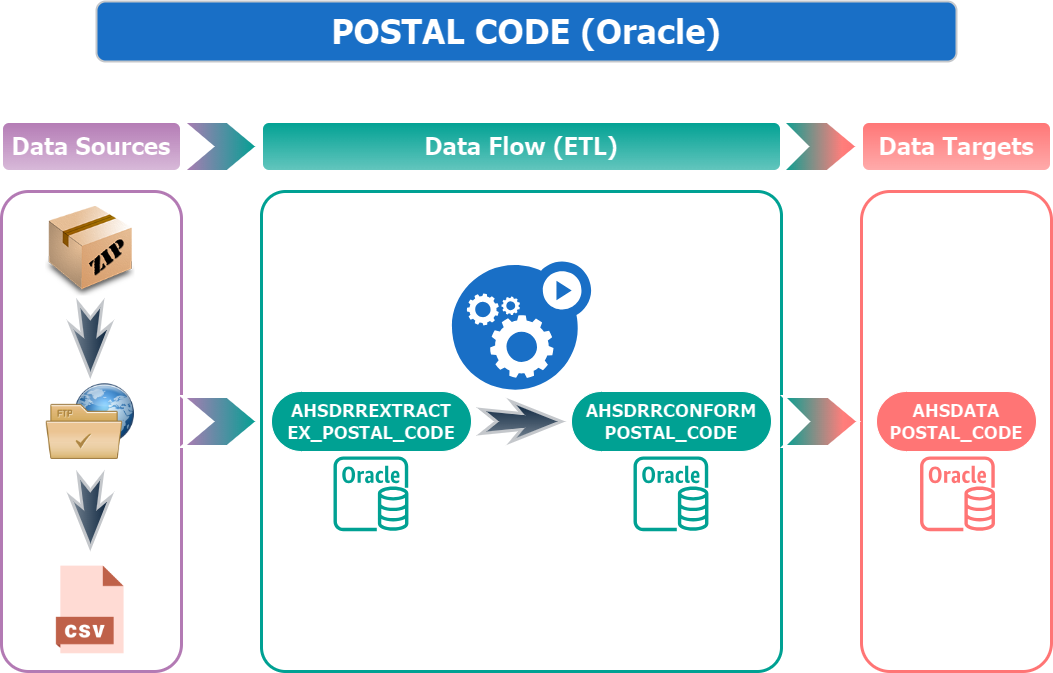

The diagram above was exported from draw.io. Its source (the exported page's mxGraphModel, read from the mxfile embedded in the PNG):
<mxGraphModel dx="1500" dy="774" grid="1" gridSize="10" guides="1" tooltips="1" connect="1" arrows="1" fold="1" page="1" pageScale="1" pageWidth="1100" pageHeight="850" background="#FFFFFF" math="0" shadow="0">
  <root>
    <mxCell id="0" />
    <mxCell id="1" parent="0" />
    <mxCell id="Vc_qNqWKN2TwWsNFO-2Q-7" value="&lt;font face=&quot;Tahoma&quot; size=&quot;1&quot; style=&quot;&quot;&gt;&lt;b style=&quot;font-size: 34px;&quot;&gt;POSTAL CODE (Oracle)&lt;/b&gt;&lt;/font&gt;" style="rounded=1;whiteSpace=wrap;html=1;fillColor=#52A8FF;strokeColor=#36393d;strokeWidth=2;flipH=1;flipV=1;" parent="1" vertex="1">
      <mxGeometry x="120" y="90" width="860" height="60" as="geometry" />
    </mxCell>
    <mxCell id="Vc_qNqWKN2TwWsNFO-2Q-20" value="" style="rounded=1;whiteSpace=wrap;html=1;fontSize=17;fontStyle=1;fillColor=#000000;strokeColor=#04A597;strokeWidth=3;arcSize=5;container=0;" parent="1" vertex="1">
      <mxGeometry x="285" y="280" width="520" height="480" as="geometry" />
    </mxCell>
    <mxCell id="Vc_qNqWKN2TwWsNFO-2Q-21" value="" style="rounded=1;whiteSpace=wrap;html=1;fontSize=17;fontStyle=1;fillColor=#000000;strokeColor=#FF3333;strokeWidth=3;" parent="1" vertex="1">
      <mxGeometry x="885" y="280" width="190" height="480" as="geometry" />
    </mxCell>
    <mxCell id="Vc_qNqWKN2TwWsNFO-2Q-13" value="" style="rounded=1;whiteSpace=wrap;html=1;fontSize=17;fontStyle=1;fillColor=#000000;strokeColor=#9D649E;strokeWidth=3;container=0;labelBackgroundColor=#000000;fontColor=#FFFFFF;" parent="1" vertex="1">
      <mxGeometry x="25" y="280" width="180" height="480" as="geometry" />
    </mxCell>
    <mxCell id="Vc_qNqWKN2TwWsNFO-2Q-92" value="" style="group" parent="1" vertex="1" connectable="0">
      <mxGeometry x="69" y="295" width="89.64426877470356" height="448.22134387351775" as="geometry" />
    </mxCell>
    <mxCell id="Vc_qNqWKN2TwWsNFO-2Q-27" value="" style="shape=image;html=1;verticalAlign=top;verticalLabelPosition=bottom;labelBackgroundColor=#ffffff;imageAspect=0;aspect=fixed;image=https://cdn1.iconfinder.com/data/icons/DarkGlass_Reworked/128x128/mimetypes/zip3.png;container=0;" parent="Vc_qNqWKN2TwWsNFO-2Q-92" vertex="1">
      <mxGeometry width="89.64426877470355" height="89.64426877470355" as="geometry" />
    </mxCell>
    <mxCell id="Vc_qNqWKN2TwWsNFO-2Q-29" value="" style="shape=image;html=1;verticalAlign=top;verticalLabelPosition=bottom;labelBackgroundColor=#ffffff;imageAspect=0;aspect=fixed;image=https://cdn0.iconfinder.com/data/icons/Hosting_Icons/128/ftp-px-png.png;container=0;" parent="Vc_qNqWKN2TwWsNFO-2Q-92" vertex="1">
      <mxGeometry y="170.32411067193675" width="89.64426877470355" height="89.64426877470355" as="geometry" />
    </mxCell>
    <mxCell id="Vc_qNqWKN2TwWsNFO-2Q-30" value="" style="shape=image;html=1;verticalAlign=top;verticalLabelPosition=bottom;labelBackgroundColor=#ffffff;imageAspect=0;aspect=fixed;image=https://cdn3.iconfinder.com/data/icons/cad-database-presentation-spreadsheet-vector-fil-2/512/19-128.png;container=0;" parent="Vc_qNqWKN2TwWsNFO-2Q-92" vertex="1">
      <mxGeometry y="358.57707509881425" width="89.64426877470355" height="89.64426877470355" as="geometry" />
    </mxCell>
    <mxCell id="Vc_qNqWKN2TwWsNFO-2Q-32" value="" style="html=1;shadow=0;dashed=0;align=center;verticalAlign=middle;shape=mxgraph.arrows2.stylisedArrow;dy=0.6;dx=40;notch=15;feather=0.4;direction=south;container=0;fillColor=#cce5ff;gradientColor=#707E8C;strokeColor=#36393d;strokeWidth=3;" parent="Vc_qNqWKN2TwWsNFO-2Q-92" vertex="1">
      <mxGeometry x="24.82213438735178" y="96.81581027667988" width="40" height="71.71541501976284" as="geometry" />
    </mxCell>
    <mxCell id="Vc_qNqWKN2TwWsNFO-2Q-33" value="" style="html=1;shadow=0;dashed=0;align=center;verticalAlign=middle;shape=mxgraph.arrows2.stylisedArrow;dy=0.6;dx=40;notch=15;feather=0.4;direction=south;container=0;fillColor=#cce5ff;gradientColor=#707E8C;strokeColor=#36393d;strokeWidth=3;" parent="Vc_qNqWKN2TwWsNFO-2Q-92" vertex="1">
      <mxGeometry x="24.82213438735178" y="268.93280632411074" width="40" height="71.71541501976284" as="geometry" />
    </mxCell>
    <mxCell id="Vc_qNqWKN2TwWsNFO-2Q-93" value="" style="group" parent="1" vertex="1" connectable="0">
      <mxGeometry x="900" y="480" width="160" height="139.77075098814237" as="geometry" />
    </mxCell>
    <mxCell id="Vc_qNqWKN2TwWsNFO-2Q-36" value="&lt;font style=&quot;font-size: 18px;&quot; face=&quot;Tahoma&quot;&gt;&lt;b style=&quot;&quot;&gt;AHSDATA&lt;br&gt;POSTAL_CODE&lt;/b&gt;&lt;/font&gt;" style="html=1;dashed=0;whiteSpace=wrap;shape=mxgraph.dfd.start;fillColor=#FF3333;" parent="Vc_qNqWKN2TwWsNFO-2Q-93" vertex="1">
      <mxGeometry width="160" height="60" as="geometry" />
    </mxCell>
    <mxCell id="Vc_qNqWKN2TwWsNFO-2Q-47" value="" style="sketch=0;outlineConnect=0;fontColor=#232F3E;gradientColor=none;fillColor=#FF3333;strokeColor=none;dashed=0;verticalLabelPosition=bottom;verticalAlign=top;align=center;html=1;fontSize=12;fontStyle=0;aspect=fixed;pointerEvents=1;shape=mxgraph.aws4.rds_oracle_instance;" parent="Vc_qNqWKN2TwWsNFO-2Q-93" vertex="1">
      <mxGeometry x="43.539999999999964" y="64.8537549407115" width="74.91699604743083" height="74.91699604743083" as="geometry" />
    </mxCell>
    <mxCell id="Vc_qNqWKN2TwWsNFO-2Q-25" value="&lt;font style=&quot;font-size: 18px;&quot; face=&quot;Tahoma&quot;&gt;&lt;b style=&quot;&quot;&gt;AHSDRREXTRACT&lt;br&gt;EX_POSTAL_CODE&lt;/b&gt;&lt;/font&gt;" style="html=1;dashed=0;whiteSpace=wrap;shape=mxgraph.dfd.start;fillColor=#04A597;container=0;" parent="1" vertex="1">
      <mxGeometry x="295" y="480" width="200" height="60" as="geometry" />
    </mxCell>
    <mxCell id="Vc_qNqWKN2TwWsNFO-2Q-26" value="&lt;font style=&quot;font-size: 18px;&quot; face=&quot;Tahoma&quot;&gt;&lt;b style=&quot;&quot;&gt;AHSDRRCONFORM&lt;br&gt;POSTAL_CODE&lt;/b&gt;&lt;/font&gt;" style="html=1;dashed=0;whiteSpace=wrap;shape=mxgraph.dfd.start;fillColor=#04A597;container=0;" parent="1" vertex="1">
      <mxGeometry x="595" y="480" width="200" height="60" as="geometry" />
    </mxCell>
    <mxCell id="Vc_qNqWKN2TwWsNFO-2Q-45" value="" style="sketch=0;outlineConnect=0;fontColor=#232F3E;gradientColor=none;fillColor=#04A597;strokeColor=none;dashed=0;verticalLabelPosition=bottom;verticalAlign=top;align=center;html=1;fontSize=12;fontStyle=0;aspect=fixed;pointerEvents=1;shape=mxgraph.aws4.rds_oracle_instance;container=0;strokeWidth=1;perimeterSpacing=0;" parent="1" vertex="1">
      <mxGeometry x="357" y="544.8537549407115" width="74.91699604743083" height="74.91699604743083" as="geometry" />
    </mxCell>
    <mxCell id="Vc_qNqWKN2TwWsNFO-2Q-46" value="" style="sketch=0;outlineConnect=0;fontColor=#232F3E;gradientColor=none;fillColor=#04A597;strokeColor=none;dashed=0;verticalLabelPosition=bottom;verticalAlign=top;align=center;html=1;fontSize=12;fontStyle=0;aspect=fixed;pointerEvents=1;shape=mxgraph.aws4.rds_oracle_instance;container=0;" parent="1" vertex="1">
      <mxGeometry x="657" y="544.8537549407115" width="74.91699604743083" height="74.91699604743083" as="geometry" />
    </mxCell>
    <mxCell id="Vc_qNqWKN2TwWsNFO-2Q-62" value="" style="sketch=0;html=1;aspect=fixed;strokeColor=none;shadow=0;fillColor=#52A8FF;verticalAlign=top;labelPosition=center;verticalLabelPosition=bottom;shape=mxgraph.gcp2.gear_load" parent="1" vertex="1">
      <mxGeometry x="475.37" y="350.0013043478261" width="139.26877470355728" height="128.12727272727273" as="geometry" />
    </mxCell>
    <mxCell id="Vc_qNqWKN2TwWsNFO-2Q-91" value="" style="html=1;shadow=0;dashed=0;align=center;verticalAlign=middle;shape=mxgraph.arrows2.stylisedArrow;dy=0.6;dx=40;notch=15;feather=0.4;direction=east;container=0;fillColor=#cce5ff;gradientColor=#707E8C;strokeColor=#36393d;strokeWidth=3;" parent="1" vertex="1">
      <mxGeometry x="505" y="490" width="80" height="40" as="geometry" />
    </mxCell>
    <mxCell id="Vc_qNqWKN2TwWsNFO-2Q-2" value="&lt;font style=&quot;font-size: 24px;&quot;&gt;Data Sources&lt;/font&gt;" style="rounded=1;whiteSpace=wrap;html=1;fontSize=17;fontStyle=1;fillColor=#9D649E;strokeColor=#000000;strokeWidth=3;fontFamily=Tahoma;gradientColor=#513352;container=0;" parent="1" vertex="1">
      <mxGeometry x="25" y="210" width="180" height="50" as="geometry" />
    </mxCell>
    <mxCell id="Vc_qNqWKN2TwWsNFO-2Q-6" value="&lt;font face=&quot;Tahoma&quot; style=&quot;font-size: 24px;&quot;&gt;Data Targets&lt;/font&gt;" style="rounded=1;whiteSpace=wrap;html=1;fontSize=17;fontStyle=1;strokeWidth=3;fillColor=#FF3333;strokeColor=#000000;gradientColor=#991F1F;container=0;" parent="1" vertex="1">
      <mxGeometry x="885" y="210" width="190" height="50" as="geometry" />
    </mxCell>
    <mxCell id="Vc_qNqWKN2TwWsNFO-2Q-19" value="&lt;font style=&quot;font-size: 24px;&quot;&gt;Data Flow (ETL)&lt;/font&gt;" style="rounded=1;whiteSpace=wrap;html=1;fontSize=17;fontStyle=1;strokeWidth=3;fontFamily=Tahoma;fillColor=#04A597;strokeColor=#000000;fontColor=#000000;gradientColor=#02635B;container=0;" parent="1" vertex="1">
      <mxGeometry x="285" y="210" width="520" height="50" as="geometry" />
    </mxCell>
    <mxCell id="100chPrVTd_6QktHDmDS-3" value="" style="html=1;shadow=0;dashed=0;align=center;verticalAlign=middle;shape=mxgraph.arrows2.arrow;dy=0;dx=30;notch=25;fillColor=#FF3333;strokeColor=#000000;strokeWidth=3;container=0;gradientColor=#04A597;gradientDirection=west;" vertex="1" parent="1">
      <mxGeometry x="806" y="210" width="75" height="50" as="geometry" />
    </mxCell>
    <mxCell id="100chPrVTd_6QktHDmDS-4" value="" style="html=1;shadow=0;dashed=0;align=center;verticalAlign=middle;shape=mxgraph.arrows2.arrow;dy=0;dx=30;notch=30;fillColor=#9D649E;strokeColor=#000000;strokeWidth=3;container=0;gradientColor=#04A597;gradientDirection=east;" vertex="1" parent="1">
      <mxGeometry x="206" y="210" width="75" height="50" as="geometry" />
    </mxCell>
    <mxCell id="100chPrVTd_6QktHDmDS-7" value="" style="html=1;shadow=0;dashed=0;align=center;verticalAlign=middle;shape=mxgraph.arrows2.arrow;dy=0;dx=30;notch=25;fillColor=#FF3333;strokeColor=#000000;strokeWidth=3;container=0;gradientColor=#04A597;gradientDirection=west;" vertex="1" parent="1">
      <mxGeometry x="807" y="485" width="75" height="50" as="geometry" />
    </mxCell>
    <mxCell id="100chPrVTd_6QktHDmDS-9" value="" style="html=1;shadow=0;dashed=0;align=center;verticalAlign=middle;shape=mxgraph.arrows2.arrow;dy=0;dx=30;notch=30;fillColor=#9D649E;strokeColor=#000000;strokeWidth=3;container=0;gradientColor=#04A597;gradientDirection=east;" vertex="1" parent="1">
      <mxGeometry x="206" y="485" width="75" height="50" as="geometry" />
    </mxCell>
  </root>
</mxGraphModel>